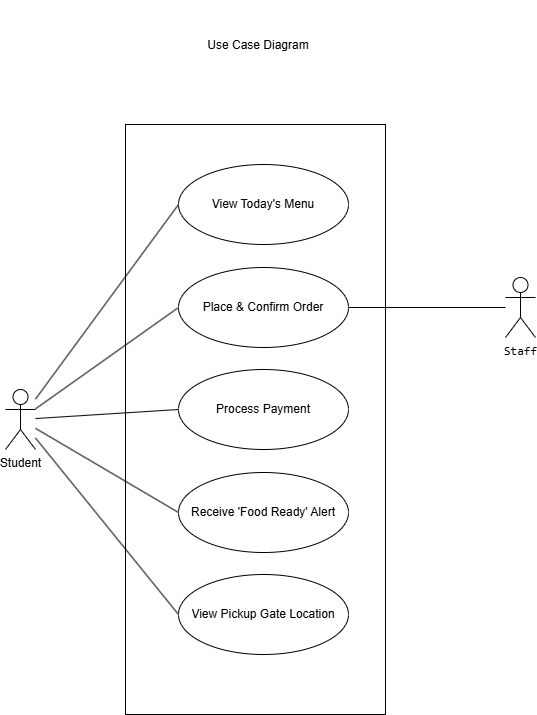

The diagram above was exported from draw.io. Its source (the exported page's mxGraphModel, read from the mxfile embedded in the PNG):
<mxGraphModel dx="2420" dy="1110" grid="0" gridSize="10" guides="1" tooltips="1" connect="0" arrows="1" fold="1" page="0" pageScale="1" pageWidth="827" pageHeight="1169" background="light-dark(transparent,#333333)" math="0" shadow="0">
  <root>
    <mxCell id="0" />
    <mxCell id="1" parent="0" />
    <mxCell id="harxqXswfO668IPWNqg0-31" parent="1" style="text;html=1;whiteSpace=wrap;strokeColor=none;fillColor=none;align=center;verticalAlign=middle;rounded=0;" value="Use Case Diagram" vertex="1">
      <mxGeometry height="90" width="150" x="-162" y="236" as="geometry" />
    </mxCell>
    <mxCell id="harxqXswfO668IPWNqg0-34" parent="1" style="whiteSpace=wrap;html=1;" value="" vertex="1">
      <mxGeometry height="590" width="260" x="-220" y="360" as="geometry" />
    </mxCell>
    <mxCell id="harxqXswfO668IPWNqg0-52" edge="1" parent="1" source="harxqXswfO668IPWNqg0-35" style="rounded=0;orthogonalLoop=1;jettySize=auto;html=1;entryX=0;entryY=0.5;entryDx=0;entryDy=0;endArrow=none;endFill=0;" target="harxqXswfO668IPWNqg0-40">
      <mxGeometry relative="1" as="geometry" />
    </mxCell>
    <mxCell id="harxqXswfO668IPWNqg0-54" edge="1" parent="1" source="harxqXswfO668IPWNqg0-35" style="rounded=0;orthogonalLoop=1;jettySize=auto;html=1;entryX=0;entryY=0.5;entryDx=0;entryDy=0;endArrow=none;endFill=0;" target="harxqXswfO668IPWNqg0-42">
      <mxGeometry relative="1" as="geometry" />
    </mxCell>
    <mxCell id="harxqXswfO668IPWNqg0-55" edge="1" parent="1" source="harxqXswfO668IPWNqg0-35" style="rounded=0;orthogonalLoop=1;jettySize=auto;html=1;entryX=0;entryY=0.5;entryDx=0;entryDy=0;endArrow=none;endFill=0;" target="harxqXswfO668IPWNqg0-43">
      <mxGeometry relative="1" as="geometry" />
    </mxCell>
    <mxCell id="harxqXswfO668IPWNqg0-56" edge="1" parent="1" source="harxqXswfO668IPWNqg0-35" style="rounded=0;orthogonalLoop=1;jettySize=auto;html=1;entryX=0;entryY=0.5;entryDx=0;entryDy=0;endArrow=none;endFill=0;" target="harxqXswfO668IPWNqg0-44">
      <mxGeometry relative="1" as="geometry" />
    </mxCell>
    <mxCell id="harxqXswfO668IPWNqg0-57" edge="1" parent="1" source="harxqXswfO668IPWNqg0-35" style="rounded=0;orthogonalLoop=1;jettySize=auto;html=1;entryX=0;entryY=0.5;entryDx=0;entryDy=0;endArrow=none;endFill=0;" target="harxqXswfO668IPWNqg0-45">
      <mxGeometry relative="1" as="geometry" />
    </mxCell>
    <mxCell id="harxqXswfO668IPWNqg0-35" parent="1" style="shape=umlActor;verticalLabelPosition=bottom;verticalAlign=top;html=1;" value="Student" vertex="1">
      <mxGeometry height="60" width="30" x="-340" y="625" as="geometry" />
    </mxCell>
    <mxCell id="harxqXswfO668IPWNqg0-40" parent="1" style="ellipse;whiteSpace=wrap;html=1;" value="View Today's Menu" vertex="1">
      <mxGeometry height="80" width="170" x="-167" y="400" as="geometry" />
    </mxCell>
    <mxCell id="harxqXswfO668IPWNqg0-42" parent="1" style="ellipse;whiteSpace=wrap;html=1;" value="Place &amp;amp; Confirm Order" vertex="1">
      <mxGeometry height="80" width="170" x="-167" y="503" as="geometry" />
    </mxCell>
    <mxCell id="harxqXswfO668IPWNqg0-43" parent="1" style="ellipse;whiteSpace=wrap;html=1;" value="Process Payment" vertex="1">
      <mxGeometry height="80" width="170" x="-167" y="605" as="geometry" />
    </mxCell>
    <mxCell id="harxqXswfO668IPWNqg0-44" parent="1" style="ellipse;whiteSpace=wrap;html=1;" value="Receive 'Food Ready' Alert" vertex="1">
      <mxGeometry height="80" width="170" x="-167" y="708" as="geometry" />
    </mxCell>
    <mxCell id="harxqXswfO668IPWNqg0-45" parent="1" style="ellipse;whiteSpace=wrap;html=1;" value="View Pickup Gate Location" vertex="1">
      <mxGeometry height="80" width="170" x="-167" y="810" as="geometry" />
    </mxCell>
    <mxCell id="harxqXswfO668IPWNqg0-58" edge="1" parent="1" source="harxqXswfO668IPWNqg0-48" style="rounded=0;orthogonalLoop=1;jettySize=auto;html=1;entryX=1;entryY=0.5;entryDx=0;entryDy=0;endArrow=none;endFill=0;" target="harxqXswfO668IPWNqg0-42">
      <mxGeometry relative="1" as="geometry" />
    </mxCell>
    <mxCell id="harxqXswfO668IPWNqg0-48" parent="1" style="shape=umlActor;verticalLabelPosition=bottom;verticalAlign=top;html=1;" value="&lt;code data-path-to-node=&quot;14,2,0&quot; data-index-in-node=&quot;134&quot;&gt;Staff&lt;/code&gt;" vertex="1">
      <mxGeometry height="60" width="30" x="160" y="513" as="geometry" />
    </mxCell>
  </root>
</mxGraphModel>